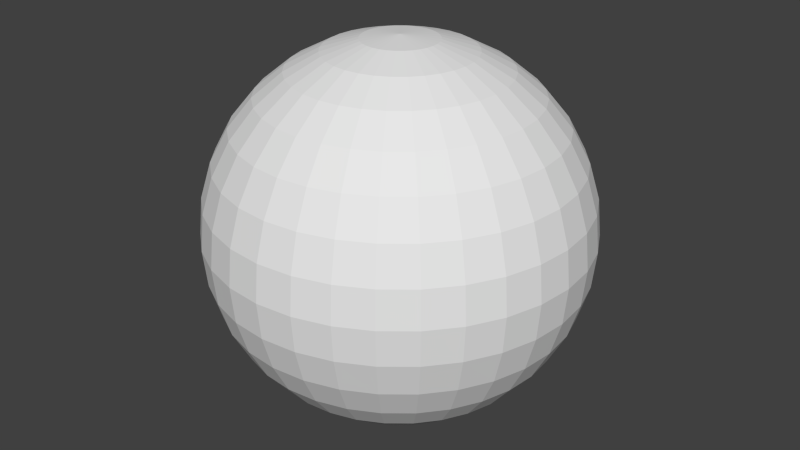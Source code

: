 # Source: pac1.blend  (saved by Blender 2.72.0; exported with 4.5.12 LTS)
import bpy
from mathutils import Matrix  # noqa: F401  (used for matrix-valued properties, if any)

bpy.ops.wm.read_factory_settings(use_empty=True)
scene = bpy.context.scene
scene.name = 'Scene'

# ---- collections
col_collection_1 = bpy.data.collections.new('Collection 1'); scene.collection.children.link(col_collection_1)

# ---- world
world_world = bpy.data.worlds.new('World'); scene.world = world_world
world_world.color = (0.05088, 0.05088, 0.05088)
world_world.use_sun_shadow = False
world_world.sun_shadow_jitter_overblur = 0.0
world_world.cycles.sampling_method = 'MANUAL'
world_world.cycles.sample_map_resolution = 256

# ---- meshes
me_sphere = bpy.data.meshes.new('Sphere')
me_sphere.from_pydata([(-0.1951, 0.0, 0.9808), (-0.3827, 0.0, 0.9239), (-0.5556, 0.0, 0.8315), (-0.7071, 0.0, 0.7071), (-0.8315, 0.0, 0.5556), (-0.9239, 0.0, 0.3827), (-0.9808, 0.0, 0.1951), (-1.0, 0.0, 7.55e-08), (-0.9808, 0.0, -0.1951), (-0.9239, 0.0, -0.3827), (-0.8315, 0.0, -0.5556), (-0.7071, 0.0, -0.7071), (-0.5556, 0.0, -0.8315), (-0.3827, 0.0, -0.9239), (-0.1951, 0.0, -0.9808), (-0.1913, 0.03806, 0.9808), (-0.3753, 0.07466, 0.9239), (-0.5449, 0.1084, 0.8315), (-0.6935, 0.1379, 0.7071), (-0.8155, 0.1622, 0.5556), (-0.9061, 0.1802, 0.3827), (-0.9619, 0.1913, 0.1951), (-0.9808, 0.1951, 7.55e-08), (-0.9619, 0.1913, -0.1951), (-0.9061, 0.1802, -0.3827), (-0.8155, 0.1622, -0.5556), (-0.6935, 0.1379, -0.7071), (-0.5449, 0.1084, -0.8315), (-0.3753, 0.07466, -0.9239), (-0.1913, 0.03806, -0.9808), (-0.1802, 0.07466, 0.9808), (-0.3536, 0.1464, 0.9239), (-0.5133, 0.2126, 0.8315), (-0.6533, 0.2706, 0.7071), (-0.7682, 0.3182, 0.5556), (-0.8536, 0.3536, 0.3827), (-0.9061, 0.3753, 0.1951), (-0.9239, 0.3827, 7.55e-08), (-0.9061, 0.3753, -0.1951), (-0.8536, 0.3536, -0.3827), (-0.7682, 0.3182, -0.5556), (-0.6533, 0.2706, -0.7071), (-0.5133, 0.2126, -0.8315), (-0.3536, 0.1464, -0.9239), (-0.1802, 0.07466, -0.9808), (-0.1622, 0.1084, 0.9808), (-0.3182, 0.2126, 0.9239), (-0.4619, 0.3087, 0.8315), (-0.5879, 0.3928, 0.7071), (-0.6913, 0.4619, 0.5556), (-0.7682, 0.5133, 0.3827), (-0.8155, 0.5449, 0.1951), (-0.8315, 0.5556, 7.55e-08), (-0.8155, 0.5449, -0.1951), (-0.7682, 0.5133, -0.3827), (-0.6913, 0.4619, -0.5556), (-0.5879, 0.3928, -0.7071), (-0.4619, 0.3087, -0.8315), (-0.3182, 0.2126, -0.9239), (-0.1622, 0.1084, -0.9808), (-0.1379, 0.1379, 0.9808), (-0.2706, 0.2706, 0.9239), (-0.3928, 0.3928, 0.8315), (-0.5, 0.5, 0.7071), (-0.5879, 0.5879, 0.5556), (-0.6533, 0.6533, 0.3827), (-0.6935, 0.6935, 0.1951), (-0.7071, 0.7071, 7.55e-08), (-0.6935, 0.6935, -0.1951), (-0.6533, 0.6533, -0.3827), (-0.5879, 0.5879, -0.5556), (-0.5, 0.5, -0.7071), (-0.3928, 0.3928, -0.8315), (-0.2706, 0.2706, -0.9239), (-0.1379, 0.1379, -0.9808), (-0.1084, 0.1622, 0.9808), (-0.2126, 0.3182, 0.9239), (-0.3087, 0.4619, 0.8315), (-0.3928, 0.5879, 0.7071), (-0.4619, 0.6913, 0.5556), (-0.5133, 0.7682, 0.3827), (-0.5449, 0.8155, 0.1951), (-0.5556, 0.8315, 7.55e-08), (-0.5449, 0.8155, -0.1951), (-0.5133, 0.7682, -0.3827), (-0.4619, 0.6913, -0.5556), (-0.3928, 0.5879, -0.7071), (-0.3087, 0.4619, -0.8315), (-0.2126, 0.3182, -0.9239), (-0.1084, 0.1622, -0.9808), (-0.07466, 0.1802, 0.9808), (-0.1464, 0.3536, 0.9239), (-0.2126, 0.5133, 0.8315), (-0.2706, 0.6533, 0.7071), (-0.3182, 0.7682, 0.5556), (-0.3536, 0.8536, 0.3827), (-0.3753, 0.9061, 0.1951), (-0.3827, 0.9239, 7.55e-08), (-0.3753, 0.9061, -0.1951), (-0.3536, 0.8536, -0.3827), (-0.3182, 0.7682, -0.5556), (-0.2706, 0.6533, -0.7071), (-0.2126, 0.5133, -0.8315), (-0.1464, 0.3536, -0.9239), (-0.07466, 0.1802, -0.9808), (-0.03806, 0.1913, 0.9808), (-0.07466, 0.3753, 0.9239), (-0.1084, 0.5449, 0.8315), (-0.1379, 0.6935, 0.7071), (-0.1622, 0.8155, 0.5556), (-0.1802, 0.9061, 0.3827), (-0.1913, 0.9619, 0.1951), (-0.1951, 0.9808, 7.55e-08), (-0.1913, 0.9619, -0.1951), (-0.1802, 0.9061, -0.3827), (-0.1622, 0.8155, -0.5556), (-0.1379, 0.6935, -0.7071), (-0.1084, 0.5449, -0.8315), (-0.07466, 0.3753, -0.9239), (-0.03806, 0.1913, -0.9808), (3.266e-07, 0.1951, 0.9808), (3.192e-07, 0.3827, 0.9239), (3.117e-07, 0.5556, 0.8315), (3.192e-07, 0.7071, 0.7071), (3.341e-07, 0.8315, 0.5556), (2.745e-07, 0.9239, 0.3827), (3.937e-07, 0.9808, 0.1951), (3.788e-07, 1.0, 7.55e-08), (3.937e-07, 0.9808, -0.1951), (2.298e-07, 0.9239, -0.3827), (3.341e-07, 0.8315, -0.5556), (3.192e-07, 0.7071, -0.7071), (3.415e-07, 0.5556, -0.8315), (3.043e-07, 0.3827, -0.9239), (3.08e-07, 0.1951, -0.9808), (0.03806, 0.1913, 0.9808), (0.07466, 0.3753, 0.9239), (0.1084, 0.5449, 0.8315), (0.138, 0.6935, 0.7071), (0.1622, 0.8155, 0.5556), (0.1802, 0.9061, 0.3827), (0.1913, 0.9619, 0.1951), (0.1951, 0.9808, 7.55e-08), (0.1913, 0.9619, -0.1951), (0.1802, 0.9061, -0.3827), (0.1622, 0.8155, -0.5556), (0.138, 0.6935, -0.7071), (0.1084, 0.5449, -0.8315), (0.07466, 0.3753, -0.9239), (0.03806, 0.1913, -0.9808), (0.07466, 0.1802, 0.9808), (0.1464, 0.3536, 0.9239), (0.2126, 0.5133, 0.8315), (0.2706, 0.6533, 0.7071), (0.3182, 0.7682, 0.5556), (0.3536, 0.8536, 0.3827), (0.3753, 0.9061, 0.1951), (0.3827, 0.9239, 7.55e-08), (0.3753, 0.9061, -0.1951), (0.3536, 0.8536, -0.3827), (0.3182, 0.7682, -0.5556), (0.2706, 0.6533, -0.7071), (0.2126, 0.5133, -0.8315), (0.1464, 0.3536, -0.9239), (0.07466, 0.1802, -0.9808), (0.1084, 0.1622, 0.9808), (0.2126, 0.3182, 0.9239), (0.3087, 0.4619, 0.8315), (0.3928, 0.5879, 0.7071), (0.4619, 0.6913, 0.5556), (0.5133, 0.7682, 0.3827), (0.5449, 0.8155, 0.1951), (0.5556, 0.8315, 7.55e-08), (0.5449, 0.8155, -0.1951), (0.5133, 0.7682, -0.3827), (0.4619, 0.6913, -0.5556), (0.3928, 0.5879, -0.7071), (0.3087, 0.4619, -0.8315), (0.2126, 0.3182, -0.9239), (0.1084, 0.1622, -0.9808), (0.138, 0.1379, 0.9808), (0.2706, 0.2706, 0.9239), (0.3928, 0.3928, 0.8315), (0.5, 0.5, 0.7071), (0.5879, 0.5879, 0.5556), (0.6533, 0.6533, 0.3827), (0.6935, 0.6935, 0.1951), (0.7071, 0.7071, 7.55e-08), (0.6935, 0.6935, -0.1951), (0.6533, 0.6533, -0.3827), (0.5879, 0.5879, -0.5556), (0.5, 0.5, -0.7071), (0.3928, 0.3928, -0.8315), (0.2706, 0.2706, -0.9239), (0.138, 0.1379, -0.9808), (0.1622, 0.1084, 0.9808), (0.3182, 0.2126, 0.9239), (0.4619, 0.3087, 0.8315), (0.5879, 0.3928, 0.7071), (0.6913, 0.4619, 0.5556), (0.7682, 0.5133, 0.3827), (0.8155, 0.5449, 0.1951), (0.8315, 0.5556, 7.55e-08), (0.8155, 0.5449, -0.1951), (0.7682, 0.5133, -0.3827), (0.6913, 0.4619, -0.5556), (0.5879, 0.3928, -0.7071), (0.4619, 0.3087, -0.8315), (0.3182, 0.2126, -0.9239), (0.1622, 0.1084, -0.9808), (0.1802, 0.07466, 0.9808), (0.3536, 0.1464, 0.9239), (0.5133, 0.2126, 0.8315), (0.6533, 0.2706, 0.7071), (0.7682, 0.3182, 0.5556), (0.8536, 0.3536, 0.3827), (0.9061, 0.3753, 0.1951), (0.9239, 0.3827, 7.55e-08), (0.9061, 0.3753, -0.1951), (0.8536, 0.3536, -0.3827), (0.7682, 0.3182, -0.5556), (0.6533, 0.2706, -0.7071), (0.5133, 0.2126, -0.8315), (0.3536, 0.1464, -0.9239), (0.1802, 0.07466, -0.9808), (0.1913, 0.03806, 0.9808), (0.3753, 0.07466, 0.9239), (0.5449, 0.1084, 0.8315), (0.6935, 0.1379, 0.7071), (0.8155, 0.1622, 0.5556), (0.9061, 0.1802, 0.3827), (0.9619, 0.1913, 0.1951), (0.9808, 0.1951, 7.55e-08), (0.9619, 0.1913, -0.1951), (0.9061, 0.1802, -0.3827), (0.8155, 0.1622, -0.5556), (0.6935, 0.1379, -0.7071), (0.5449, 0.1084, -0.8315), (0.3753, 0.07466, -0.9239), (0.1913, 0.03806, -0.9808), (0.1951, -7.212e-09, 0.9808), (0.3827, 4.122e-08, 0.9239), (0.5556, 2.632e-08, 0.8315), (0.7071, -2.584e-08, 0.7071), (0.8315, -8.544e-08, 0.5556), (0.9239, 6.357e-08, 0.3827), (0.9808, -8.544e-08, 0.1951), (1.0, -1.003e-07, 7.55e-08), (0.9808, -8.544e-08, -0.1951), (0.9239, 6.357e-08, -0.3827), (0.8315, -8.544e-08, -0.5556), (0.7071, -2.584e-08, -0.7071), (0.5556, -1.094e-08, -0.8315), (0.3827, 3.964e-09, -0.9239), (0.1951, 3.964e-09, -0.9808), (3.258e-07, 0.0, -1.0), (0.1913, -0.03806, 0.9808), (0.3753, -0.07466, 0.9239), (0.5449, -0.1084, 0.8315), (0.6935, -0.1379, 0.7071), (0.8155, -0.1622, 0.5556), (0.9061, -0.1802, 0.3827), (0.9619, -0.1913, 0.1951), (0.9808, -0.1951, 7.55e-08), (0.9619, -0.1913, -0.1951), (0.9061, -0.1802, -0.3827), (0.8155, -0.1622, -0.5556), (0.6935, -0.1379, -0.7071), (0.5449, -0.1084, -0.8315), (0.3753, -0.07466, -0.9239), (0.1913, -0.03806, -0.9808), (0.1802, -0.07466, 0.9808), (0.3536, -0.1464, 0.9239), (0.5133, -0.2126, 0.8315), (0.6533, -0.2706, 0.7071), (0.7682, -0.3182, 0.5556), (0.8536, -0.3536, 0.3827), (0.9061, -0.3753, 0.1951), (0.9239, -0.3827, 7.55e-08), (0.9061, -0.3753, -0.1951), (0.8536, -0.3536, -0.3827), (0.7682, -0.3182, -0.5556), (0.6533, -0.2706, -0.7071), (0.5133, -0.2126, -0.8315), (0.3536, -0.1464, -0.9239), (0.1802, -0.07466, -0.9808), (0.1622, -0.1084, 0.9808), (0.3182, -0.2126, 0.9239), (0.4619, -0.3087, 0.8315), (0.5879, -0.3928, 0.7071), (0.6913, -0.4619, 0.5556), (0.7682, -0.5133, 0.3827), (0.8155, -0.5449, 0.1951), (0.8315, -0.5556, 7.55e-08), (0.8155, -0.5449, -0.1951), (0.7682, -0.5133, -0.3827), (0.6913, -0.4619, -0.5556), (0.5879, -0.3928, -0.7071), (0.4619, -0.3087, -0.8315), (0.3182, -0.2126, -0.9239), (0.1622, -0.1084, -0.9808), (0.138, -0.1379, 0.9808), (0.2706, -0.2706, 0.9239), (0.3928, -0.3928, 0.8315), (0.5, -0.5, 0.7071), (0.5879, -0.5879, 0.5556), (0.6533, -0.6533, 0.3827), (0.6935, -0.6935, 0.1951), (0.7071, -0.7071, 7.55e-08), (0.6935, -0.6935, -0.1951), (0.6533, -0.6533, -0.3827), (0.5879, -0.5879, -0.5556), (0.5, -0.5, -0.7071), (0.3928, -0.3928, -0.8315), (0.2706, -0.2706, -0.9239), (0.1379, -0.1379, -0.9808), (0.1084, -0.1622, 0.9808), (0.2126, -0.3182, 0.9239), (0.3087, -0.4619, 0.8315), (0.3928, -0.5879, 0.7071), (0.4619, -0.6913, 0.5556), (0.5133, -0.7682, 0.3827), (0.5449, -0.8155, 0.1951), (0.5556, -0.8315, 7.55e-08), (0.5449, -0.8155, -0.1951), (0.5133, -0.7682, -0.3827), (0.4619, -0.6913, -0.5556), (0.3928, -0.5879, -0.7071), (0.3087, -0.4619, -0.8315), (0.2126, -0.3182, -0.9239), (0.1084, -0.1622, -0.9808), (0.07466, -0.1802, 0.9808), (0.1464, -0.3536, 0.9239), (0.2126, -0.5133, 0.8315), (0.2706, -0.6533, 0.7071), (0.3182, -0.7682, 0.5556), (0.3536, -0.8536, 0.3827), (0.3753, -0.9061, 0.1951), (0.3827, -0.9239, 7.55e-08), (0.3753, -0.9061, -0.1951), (0.3536, -0.8536, -0.3827), (0.3182, -0.7682, -0.5556), (0.2706, -0.6533, -0.7071), (0.2126, -0.5133, -0.8315), (0.1464, -0.3536, -0.9239), (0.07466, -0.1802, -0.9808), (0.03806, -0.1913, 0.9808), (0.07466, -0.3753, 0.9239), (0.1084, -0.5449, 0.8315), (0.1379, -0.6935, 0.7071), (0.1622, -0.8155, 0.5556), (0.1802, -0.9061, 0.3827), (0.1913, -0.9619, 0.1951), (0.1951, -0.9808, 7.55e-08), (0.1913, -0.9619, -0.1951), (0.1802, -0.9061, -0.3827), (0.1622, -0.8155, -0.5556), (0.1379, -0.6935, -0.7071), (0.1084, -0.5449, -0.8315), (0.07466, -0.3753, -0.9239), (0.03806, -0.1913, -0.9808), (3.117e-07, -0.1951, 0.9808), (2.819e-07, -0.3827, 0.9239), (2.819e-07, -0.5556, 0.8315), (1.851e-07, -0.7071, 0.7071), (1.404e-07, -0.8315, 0.5556), (3.192e-07, -0.9239, 0.3827), (9.567e-08, -0.9808, 0.1951), (1.404e-07, -1.0, 7.55e-08), (9.567e-08, -0.9808, -0.1951), (3.192e-07, -0.9239, -0.3827), (1.404e-07, -0.8315, -0.5556), (1.851e-07, -0.7071, -0.7071), (2.596e-07, -0.5556, -0.8315), (2.521e-07, -0.3827, -0.9239), (3.155e-07, -0.1951, -0.9808), (-0.03806, -0.1913, 0.9808), (-0.07466, -0.3753, 0.9239), (-0.1084, -0.5449, 0.8315), (-0.1379, -0.6935, 0.7071), (-0.1622, -0.8155, 0.5556), (-0.1802, -0.9061, 0.3827), (-0.1913, -0.9619, 0.1951), (-0.1951, -0.9808, 7.55e-08), (-0.1913, -0.9619, -0.1951), (-0.1802, -0.9061, -0.3827), (-0.1622, -0.8155, -0.5556), (-0.1379, -0.6935, -0.7071), (-0.1084, -0.5449, -0.8315), (-0.07466, -0.3753, -0.9239), (-0.03806, -0.1913, -0.9808), (-0.07466, -0.1802, 0.9808), (-0.1464, -0.3536, 0.9239), (-0.2126, -0.5133, 0.8315), (-0.2706, -0.6533, 0.7071), (-0.3182, -0.7682, 0.5556), (-0.3536, -0.8536, 0.3827), (-0.3753, -0.9061, 0.1951), (-0.3827, -0.9239, 7.55e-08), (-0.3753, -0.9061, -0.1951), (-0.3536, -0.8536, -0.3827), (-0.3182, -0.7682, -0.5556), (-0.2706, -0.6533, -0.7071), (-0.2126, -0.5133, -0.8315), (-0.1464, -0.3536, -0.9239), (-0.07466, -0.1802, -0.9808), (-0.1084, -0.1622, 0.9808), (-0.2126, -0.3182, 0.9239), (-0.3087, -0.4619, 0.8315), (-0.3928, -0.5879, 0.7071), (-0.4619, -0.6913, 0.5556), (-0.5133, -0.7682, 0.3827), (-0.5449, -0.8155, 0.1951), (-0.5556, -0.8315, 7.55e-08), (-0.5449, -0.8155, -0.1951), (-0.5133, -0.7682, -0.3827), (-0.4619, -0.6913, -0.5556), (-0.3928, -0.5879, -0.7071), (-0.3087, -0.4619, -0.8315), (-0.2126, -0.3182, -0.9239), (-0.1084, -0.1622, -0.9808), (-0.1379, -0.1379, 0.9808), (-0.2706, -0.2706, 0.9239), (-0.3928, -0.3928, 0.8315), (-0.5, -0.5, 0.7071), (-0.5879, -0.5879, 0.5556), (-0.6533, -0.6533, 0.3827), (-0.6935, -0.6935, 0.1951), (-0.7071, -0.7071, 7.55e-08), (-0.6935, -0.6935, -0.1951), (-0.6533, -0.6533, -0.3827), (-0.5879, -0.5879, -0.5556), (-0.5, -0.5, -0.7071), (-0.3928, -0.3928, -0.8315), (-0.2706, -0.2706, -0.9239), (-0.1379, -0.1379, -0.9808), (-0.1622, -0.1084, 0.9808), (-0.3182, -0.2126, 0.9239), (-0.4619, -0.3087, 0.8315), (-0.5879, -0.3928, 0.7071), (-0.6913, -0.4619, 0.5556), (-0.7682, -0.5133, 0.3827), (-0.8155, -0.5449, 0.1951), (-0.8315, -0.5556, 7.55e-08), (-0.8155, -0.5449, -0.1951), (-0.7682, -0.5133, -0.3827), (-0.6913, -0.4619, -0.5556), (-0.5879, -0.3928, -0.7071), (-0.4619, -0.3087, -0.8315), (-0.3182, -0.2126, -0.9239), (-0.1622, -0.1084, -0.9808), (2.48e-08, -1.247e-07, 1.0), (-0.1802, -0.07466, 0.9808), (-0.3536, -0.1464, 0.9239), (-0.5133, -0.2126, 0.8315), (-0.6533, -0.2706, 0.7071), (-0.7682, -0.3182, 0.5556), (-0.8536, -0.3536, 0.3827), (-0.9061, -0.3753, 0.1951), (-0.9239, -0.3827, 7.55e-08), (-0.9061, -0.3753, -0.1951), (-0.8536, -0.3536, -0.3827), (-0.7682, -0.3182, -0.5556), (-0.6533, -0.2706, -0.7071), (-0.5133, -0.2126, -0.8315), (-0.3536, -0.1464, -0.9239), (-0.1802, -0.07466, -0.9808), (-0.1913, -0.03806, 0.9808), (-0.3753, -0.07466, 0.9239), (-0.5449, -0.1084, 0.8315), (-0.6935, -0.1379, 0.7071), (-0.8155, -0.1622, 0.5556), (-0.9061, -0.1802, 0.3827), (-0.9619, -0.1913, 0.1951), (-0.9808, -0.1951, 7.55e-08), (-0.9619, -0.1913, -0.1951), (-0.9061, -0.1802, -0.3827), (-0.8155, -0.1622, -0.5556), (-0.6935, -0.1379, -0.7071), (-0.5449, -0.1084, -0.8315), (-0.3753, -0.07466, -0.9239), (-0.1913, -0.03806, -0.9808)], [], [(5, 4, 19, 20), (3, 2, 17, 18), (14, 13, 28, 29), (1, 0, 15, 16), (12, 11, 26, 27), (10, 9, 24, 25), (8, 7, 22, 23), (6, 5, 20, 21), (4, 3, 18, 19), (2, 1, 16, 17), (13, 12, 27, 28), (11, 10, 25, 26), (9, 8, 23, 24), (7, 6, 21, 22), (26, 25, 40, 41), (24, 23, 38, 39), (22, 21, 36, 37), (20, 19, 34, 35), (18, 17, 32, 33), (29, 28, 43, 44), (16, 15, 30, 31), (27, 26, 41, 42), (25, 24, 39, 40), (23, 22, 37, 38), (21, 20, 35, 36), (19, 18, 33, 34), (17, 16, 31, 32), (28, 27, 42, 43), (41, 40, 55, 56), (39, 38, 53, 54), (37, 36, 51, 52), (35, 34, 49, 50), (33, 32, 47, 48), (44, 43, 58, 59), (31, 30, 45, 46), (42, 41, 56, 57), (40, 39, 54, 55), (38, 37, 52, 53), (36, 35, 50, 51), (34, 33, 48, 49), (32, 31, 46, 47), (43, 42, 57, 58), (56, 55, 70, 71), (54, 53, 68, 69), (52, 51, 66, 67), (50, 49, 64, 65), (48, 47, 62, 63), (59, 58, 73, 74), (46, 45, 60, 61), (57, 56, 71, 72), (55, 54, 69, 70), (53, 52, 67, 68), (51, 50, 65, 66), (49, 48, 63, 64), (47, 46, 61, 62), (58, 57, 72, 73), (71, 70, 85, 86), (69, 68, 83, 84), (67, 66, 81, 82), (65, 64, 79, 80), (63, 62, 77, 78), (74, 73, 88, 89), (61, 60, 75, 76), (72, 71, 86, 87), (70, 69, 84, 85), (68, 67, 82, 83), (66, 65, 80, 81), (64, 63, 78, 79), (62, 61, 76, 77), (73, 72, 87, 88), (86, 85, 100, 101), (84, 83, 98, 99), (82, 81, 96, 97), (80, 79, 94, 95), (78, 77, 92, 93), (89, 88, 103, 104), (76, 75, 90, 91), (87, 86, 101, 102), (85, 84, 99, 100), (83, 82, 97, 98), (81, 80, 95, 96), (79, 78, 93, 94), (77, 76, 91, 92), (88, 87, 102, 103), (101, 100, 115, 116), (99, 98, 113, 114), (97, 96, 111, 112), (95, 94, 109, 110), (93, 92, 107, 108), (104, 103, 118, 119), (91, 90, 105, 106), (102, 101, 116, 117), (100, 99, 114, 115), (98, 97, 112, 113), (96, 95, 110, 111), (94, 93, 108, 109), (92, 91, 106, 107), (103, 102, 117, 118), (116, 115, 130, 131), (114, 113, 128, 129), (112, 111, 126, 127), (110, 109, 124, 125), (108, 107, 122, 123), (119, 118, 133, 134), (106, 105, 120, 121), (117, 116, 131, 132), (115, 114, 129, 130), (113, 112, 127, 128), (111, 110, 125, 126), (109, 108, 123, 124), (107, 106, 121, 122), (118, 117, 132, 133), (131, 130, 145, 146), (129, 128, 143, 144), (127, 126, 141, 142), (125, 124, 139, 140), (123, 122, 137, 138), (134, 133, 148, 149), (121, 120, 135, 136), (132, 131, 146, 147), (130, 129, 144, 145), (128, 127, 142, 143), (126, 125, 140, 141), (124, 123, 138, 139), (122, 121, 136, 137), (133, 132, 147, 148), (146, 145, 160, 161), (144, 143, 158, 159), (142, 141, 156, 157), (140, 139, 154, 155), (138, 137, 152, 153), (149, 148, 163, 164), (136, 135, 150, 151), (147, 146, 161, 162), (145, 144, 159, 160), (143, 142, 157, 158), (141, 140, 155, 156), (139, 138, 153, 154), (137, 136, 151, 152), (148, 147, 162, 163), (161, 160, 175, 176), (159, 158, 173, 174), (157, 156, 171, 172), (155, 154, 169, 170), (153, 152, 167, 168), (164, 163, 178, 179), (151, 150, 165, 166), (162, 161, 176, 177), (160, 159, 174, 175), (158, 157, 172, 173), (156, 155, 170, 171), (154, 153, 168, 169), (152, 151, 166, 167), (163, 162, 177, 178), (176, 175, 190, 191), (174, 173, 188, 189), (172, 171, 186, 187), (170, 169, 184, 185), (168, 167, 182, 183), (179, 178, 193, 194), (166, 165, 180, 181), (177, 176, 191, 192), (175, 174, 189, 190), (173, 172, 187, 188), (171, 170, 185, 186), (169, 168, 183, 184), (167, 166, 181, 182), (178, 177, 192, 193), (191, 190, 205, 206), (189, 188, 203, 204), (187, 186, 201, 202), (185, 184, 199, 200), (183, 182, 197, 198), (194, 193, 208, 209), (181, 180, 195, 196), (192, 191, 206, 207), (190, 189, 204, 205), (188, 187, 202, 203), (186, 185, 200, 201), (184, 183, 198, 199), (182, 181, 196, 197), (193, 192, 207, 208), (206, 205, 220, 221), (204, 203, 218, 219), (202, 201, 216, 217), (200, 199, 214, 215), (198, 197, 212, 213), (209, 208, 223, 224), (196, 195, 210, 211), (207, 206, 221, 222), (205, 204, 219, 220), (203, 202, 217, 218), (201, 200, 215, 216), (199, 198, 213, 214), (197, 196, 211, 212), (208, 207, 222, 223), (221, 220, 235, 236), (219, 218, 233, 234), (217, 216, 231, 232), (215, 214, 229, 230), (213, 212, 227, 228), (224, 223, 238, 239), (211, 210, 225, 226), (222, 221, 236, 237), (220, 219, 234, 235), (218, 217, 232, 233), (216, 215, 230, 231), (214, 213, 228, 229), (212, 211, 226, 227), (223, 222, 237, 238), (236, 235, 250, 251), (234, 233, 248, 249), (232, 231, 246, 247), (230, 229, 244, 245), (228, 227, 242, 243), (239, 238, 253, 254), (226, 225, 240, 241), (237, 236, 251, 252), (235, 234, 249, 250), (233, 232, 247, 248), (231, 230, 245, 246), (229, 228, 243, 244), (227, 226, 241, 242), (238, 237, 252, 253), (251, 250, 266, 267), (249, 248, 264, 265), (247, 246, 262, 263), (245, 244, 260, 261), (243, 242, 258, 259), (254, 253, 269, 270), (241, 240, 256, 257), (252, 251, 267, 268), (250, 249, 265, 266), (248, 247, 263, 264), (246, 245, 261, 262), (244, 243, 259, 260), (242, 241, 257, 258), (253, 252, 268, 269), (267, 266, 281, 282), (265, 264, 279, 280), (263, 262, 277, 278), (261, 260, 275, 276), (259, 258, 273, 274), (270, 269, 284, 285), (257, 256, 271, 272), (268, 267, 282, 283), (266, 265, 280, 281), (264, 263, 278, 279), (262, 261, 276, 277), (260, 259, 274, 275), (258, 257, 272, 273), (269, 268, 283, 284), (282, 281, 296, 297), (280, 279, 294, 295), (278, 277, 292, 293), (276, 275, 290, 291), (274, 273, 288, 289), (285, 284, 299, 300), (272, 271, 286, 287), (283, 282, 297, 298), (281, 280, 295, 296), (279, 278, 293, 294), (277, 276, 291, 292), (275, 274, 289, 290), (273, 272, 287, 288), (284, 283, 298, 299), (297, 296, 311, 312), (295, 294, 309, 310), (293, 292, 307, 308), (291, 290, 305, 306), (289, 288, 303, 304), (300, 299, 314, 315), (287, 286, 301, 302), (298, 297, 312, 313), (296, 295, 310, 311), (294, 293, 308, 309), (292, 291, 306, 307), (290, 289, 304, 305), (288, 287, 302, 303), (299, 298, 313, 314), (312, 311, 326, 327), (310, 309, 324, 325), (308, 307, 322, 323), (306, 305, 320, 321), (304, 303, 318, 319), (315, 314, 329, 330), (302, 301, 316, 317), (313, 312, 327, 328), (311, 310, 325, 326), (309, 308, 323, 324), (307, 306, 321, 322), (305, 304, 319, 320), (303, 302, 317, 318), (314, 313, 328, 329), (327, 326, 341, 342), (325, 324, 339, 340), (323, 322, 337, 338), (321, 320, 335, 336), (319, 318, 333, 334), (330, 329, 344, 345), (317, 316, 331, 332), (328, 327, 342, 343), (326, 325, 340, 341), (324, 323, 338, 339), (322, 321, 336, 337), (320, 319, 334, 335), (318, 317, 332, 333), (329, 328, 343, 344), (342, 341, 356, 357), (340, 339, 354, 355), (338, 337, 352, 353), (336, 335, 350, 351), (334, 333, 348, 349), (345, 344, 359, 360), (332, 331, 346, 347), (343, 342, 357, 358), (341, 340, 355, 356), (339, 338, 353, 354), (337, 336, 351, 352), (335, 334, 349, 350), (333, 332, 347, 348), (344, 343, 358, 359), (357, 356, 371, 372), (355, 354, 369, 370), (353, 352, 367, 368), (351, 350, 365, 366), (349, 348, 363, 364), (360, 359, 374, 375), (347, 346, 361, 362), (358, 357, 372, 373), (356, 355, 370, 371), (354, 353, 368, 369), (352, 351, 366, 367), (350, 349, 364, 365), (348, 347, 362, 363), (359, 358, 373, 374), (372, 371, 386, 387), (370, 369, 384, 385), (368, 367, 382, 383), (366, 365, 380, 381), (364, 363, 378, 379), (375, 374, 389, 390), (362, 361, 376, 377), (373, 372, 387, 388), (371, 370, 385, 386), (369, 368, 383, 384), (367, 366, 381, 382), (365, 364, 379, 380), (363, 362, 377, 378), (374, 373, 388, 389), (387, 386, 401, 402), (385, 384, 399, 400), (383, 382, 397, 398), (381, 380, 395, 396), (379, 378, 393, 394), (390, 389, 404, 405), (377, 376, 391, 392), (388, 387, 402, 403), (386, 385, 400, 401), (384, 383, 398, 399), (382, 381, 396, 397), (380, 379, 394, 395), (378, 377, 392, 393), (389, 388, 403, 404), (402, 401, 416, 417), (400, 399, 414, 415), (398, 397, 412, 413), (396, 395, 410, 411), (394, 393, 408, 409), (405, 404, 419, 420), (392, 391, 406, 407), (403, 402, 417, 418), (401, 400, 415, 416), (399, 398, 413, 414), (397, 396, 411, 412), (395, 394, 409, 410), (393, 392, 407, 408), (404, 403, 418, 419), (417, 416, 431, 432), (415, 414, 429, 430), (413, 412, 427, 428), (411, 410, 425, 426), (409, 408, 423, 424), (420, 419, 434, 435), (407, 406, 421, 422), (418, 417, 432, 433), (416, 415, 430, 431), (414, 413, 428, 429), (412, 411, 426, 427), (410, 409, 424, 425), (408, 407, 422, 423), (419, 418, 433, 434), (432, 431, 446, 447), (430, 429, 444, 445), (428, 427, 442, 443), (426, 425, 440, 441), (424, 423, 438, 439), (435, 434, 449, 450), (422, 421, 436, 437), (433, 432, 447, 448), (431, 430, 445, 446), (429, 428, 443, 444), (427, 426, 441, 442), (425, 424, 439, 440), (423, 422, 437, 438), (434, 433, 448, 449), (447, 446, 462, 463), (445, 444, 460, 461), (443, 442, 458, 459), (441, 440, 456, 457), (439, 438, 454, 455), (450, 449, 465, 466), (437, 436, 452, 453), (448, 447, 463, 464), (446, 445, 461, 462), (444, 443, 459, 460), (442, 441, 457, 458), (440, 439, 455, 456), (438, 437, 453, 454), (449, 448, 464, 465), (463, 462, 477, 478), (461, 460, 475, 476), (459, 458, 473, 474), (457, 456, 471, 472), (455, 454, 469, 470), (466, 465, 480, 481), (453, 452, 467, 468), (464, 463, 478, 479), (462, 461, 476, 477), (460, 459, 474, 475), (458, 457, 472, 473), (456, 455, 470, 471), (454, 453, 468, 469), (465, 464, 479, 480), (255, 14, 29), (0, 451, 15), (15, 451, 30), (255, 29, 44), (30, 451, 45), (255, 44, 59), (45, 451, 60), (255, 59, 74), (60, 451, 75), (255, 74, 89), (75, 451, 90), (255, 89, 104), (90, 451, 105), (255, 104, 119), (105, 451, 120), (255, 119, 134), (120, 451, 135), (255, 134, 149), (135, 451, 150), (255, 149, 164), (150, 451, 165), (255, 164, 179), (165, 451, 180), (255, 179, 194), (180, 451, 195), (255, 194, 209), (195, 451, 210), (255, 209, 224), (210, 451, 225), (255, 224, 239), (225, 451, 240), (255, 239, 254), (240, 451, 256), (255, 254, 270), (256, 451, 271), (255, 270, 285), (271, 451, 286), (255, 285, 300), (286, 451, 301), (255, 300, 315), (301, 451, 316), (255, 315, 330), (316, 451, 331), (255, 330, 345), (331, 451, 346), (255, 345, 360), (346, 451, 361), (255, 360, 375), (361, 451, 376), (255, 375, 390), (376, 451, 391), (255, 390, 405), (391, 451, 406), (255, 405, 420), (406, 451, 421), (255, 420, 435), (421, 451, 436), (255, 435, 450), (436, 451, 452), (255, 450, 466), (452, 451, 467), (255, 466, 481), (467, 451, 0), (478, 477, 10, 11), (476, 475, 8, 9), (474, 473, 6, 7), (472, 471, 4, 5), (470, 469, 2, 3), (481, 480, 13, 14), (468, 467, 0, 1), (479, 478, 11, 12), (477, 476, 9, 10), (475, 474, 7, 8), (473, 472, 5, 6), (471, 470, 3, 4), (255, 481, 14), (469, 468, 1, 2), (480, 479, 12, 13)])
_uv = me_sphere.uv_layers.new(name='UVMap')
_uv.uv.foreach_set('vector', [0.8074, 0.6752, 0.7933, 0.7335, 0.7621, 0.713, 0.7762, 0.6551, 0.7738, 0.7901, 0.7429, 0.843, 0.7152, 0.8222, 0.7432, 0.7692, 0.9355, 0.1511, 0.9026, 0.2033, 0.8851, 0.1909, 0.9255, 0.1428, 0.6879, 0.8868, 0.5933, 0.9075, 0.5907, 0.8954, 0.6689, 0.8677, 0.8821, 0.2596, 0.8676, 0.3178, 0.8427, 0.3017, 0.86, 0.2449, 0.8561, 0.3769, 0.8463, 0.4366, 0.8182, 0.4187, 0.8294, 0.3598, 0.8373, 0.4964, 0.8282, 0.5563, 0.7981, 0.5372, 0.808, 0.4779, 0.8186, 0.6159, 0.8074, 0.6752, 0.7762, 0.6551, 0.7878, 0.5964, 0.7933, 0.7335, 0.7738, 0.7901, 0.7432, 0.7692, 0.7621, 0.713, 0.7429, 0.843, 0.6879, 0.8868, 0.6689, 0.8677, 0.7152, 0.8222, 0.9026, 0.2033, 0.8821, 0.2596, 0.86, 0.2449, 0.8851, 0.1909, 0.8676, 0.3178, 0.8561, 0.3769, 0.8294, 0.3598, 0.8427, 0.3017, 0.8463, 0.4366, 0.8373, 0.4964, 0.808, 0.4779, 0.8182, 0.4187, 0.8282, 0.5563, 0.8186, 0.6159, 0.7878, 0.5964, 0.7981, 0.5372, 0.8427, 0.3017, 0.8294, 0.3598, 0.8022, 0.3409, 0.8173, 0.2836, 0.8182, 0.4187, 0.808, 0.4779, 0.7789, 0.4579, 0.7898, 0.3992, 0.7981, 0.5372, 0.7878, 0.5964, 0.7579, 0.5757, 0.7685, 0.5169, 0.7762, 0.6551, 0.7621, 0.713, 0.7325, 0.692, 0.7462, 0.6342, 0.7432, 0.7692, 0.7152, 0.8222, 0.6899, 0.8019, 0.7149, 0.7483, 0.9255, 0.1428, 0.8851, 0.1909, 0.8675, 0.1766, 0.9163, 0.1334, 0.6689, 0.8677, 0.5907, 0.8954, 0.5855, 0.8838, 0.6507, 0.8496, 0.86, 0.2449, 0.8427, 0.3017, 0.8173, 0.2836, 0.8375, 0.2283, 0.8294, 0.3598, 0.8182, 0.4187, 0.7898, 0.3992, 0.8022, 0.3409, 0.808, 0.4779, 0.7981, 0.5372, 0.7685, 0.5169, 0.7789, 0.4579, 0.7878, 0.5964, 0.7762, 0.6551, 0.7462, 0.6342, 0.7579, 0.5757, 0.7621, 0.713, 0.7432, 0.7692, 0.7149, 0.7483, 0.7325, 0.692, 0.7152, 0.8222, 0.6689, 0.8677, 0.6507, 0.8496, 0.6899, 0.8019, 0.8851, 0.1909, 0.86, 0.2449, 0.8375, 0.2283, 0.8675, 0.1766, 0.8173, 0.2836, 0.8022, 0.3409, 0.7744, 0.3207, 0.7912, 0.2641, 0.7898, 0.3992, 0.7789, 0.4579, 0.7497, 0.4371, 0.7611, 0.3786, 0.7685, 0.5169, 0.7579, 0.5757, 0.7284, 0.5548, 0.739, 0.4959, 0.7462, 0.6342, 0.7325, 0.692, 0.7042, 0.6713, 0.7171, 0.6133, 0.7149, 0.7483, 0.6899, 0.8019, 0.666, 0.7828, 0.688, 0.7281, 0.9163, 0.1334, 0.8675, 0.1766, 0.8498, 0.1608, 0.9082, 0.123, 0.6507, 0.8496, 0.5855, 0.8838, 0.5783, 0.8728, 0.6328, 0.8329, 0.8375, 0.2283, 0.8173, 0.2836, 0.7912, 0.2641, 0.8143, 0.2099, 0.8022, 0.3409, 0.7898, 0.3992, 0.7611, 0.3786, 0.7744, 0.3207, 0.7789, 0.4579, 0.7685, 0.5169, 0.739, 0.4959, 0.7497, 0.4371, 0.7579, 0.5757, 0.7462, 0.6342, 0.7171, 0.6133, 0.7284, 0.5548, 0.7325, 0.692, 0.7149, 0.7483, 0.688, 0.7281, 0.7042, 0.6713, 0.6899, 0.8019, 0.6507, 0.8496, 0.6328, 0.8329, 0.666, 0.7828, 0.8675, 0.1766, 0.8375, 0.2283, 0.8143, 0.2099, 0.8498, 0.1608, 0.7912, 0.2641, 0.7744, 0.3207, 0.7457, 0.2998, 0.7638, 0.2436, 0.7611, 0.3786, 0.7497, 0.4371, 0.7201, 0.4162, 0.7317, 0.3576, 0.739, 0.4959, 0.7284, 0.5548, 0.6993, 0.5342, 0.7095, 0.4751, 0.7171, 0.6133, 0.7042, 0.6713, 0.6767, 0.6516, 0.6886, 0.5931, 0.688, 0.7281, 0.666, 0.7828, 0.6432, 0.7651, 0.6622, 0.7092, 0.9082, 0.123, 0.8498, 0.1608, 0.8318, 0.1435, 0.9017, 0.1118, 0.6328, 0.8329, 0.5783, 0.8728, 0.5698, 0.8628, 0.6152, 0.8176, 0.8143, 0.2099, 0.7912, 0.2641, 0.7638, 0.2436, 0.79, 0.1903, 0.7744, 0.3207, 0.7611, 0.3786, 0.7317, 0.3576, 0.7457, 0.2998, 0.7497, 0.4371, 0.739, 0.4959, 0.7095, 0.4751, 0.7201, 0.4162, 0.7284, 0.5548, 0.7171, 0.6133, 0.6886, 0.5931, 0.6993, 0.5342, 0.7042, 0.6713, 0.688, 0.7281, 0.6622, 0.7092, 0.6767, 0.6516, 0.666, 0.7828, 0.6328, 0.8329, 0.6152, 0.8176, 0.6432, 0.7651, 0.8498, 0.1608, 0.8143, 0.2099, 0.79, 0.1903, 0.8318, 0.1435, 0.7638, 0.2436, 0.7457, 0.2998, 0.7155, 0.279, 0.7347, 0.2226, 0.7317, 0.3576, 0.7201, 0.4162, 0.6898, 0.3959, 0.7013, 0.337, 0.7095, 0.4751, 0.6993, 0.5342, 0.6701, 0.5147, 0.6797, 0.4552, 0.6886, 0.5931, 0.6767, 0.6516, 0.6497, 0.6333, 0.6604, 0.5741, 0.6622, 0.7092, 0.6432, 0.7651, 0.6208, 0.7491, 0.6371, 0.6918, 0.9017, 0.1118, 0.8318, 0.1435, 0.8133, 0.125, 0.8974, 0.0999, 0.6152, 0.8176, 0.5698, 0.8628, 0.5602, 0.8538, 0.5976, 0.8041, 0.79, 0.1903, 0.7638, 0.2436, 0.7347, 0.2226, 0.7638, 0.1698, 0.7457, 0.2998, 0.7317, 0.3576, 0.7013, 0.337, 0.7155, 0.279, 0.7201, 0.4162, 0.7095, 0.4751, 0.6797, 0.4552, 0.6898, 0.3959, 0.6993, 0.5342, 0.6886, 0.5931, 0.6604, 0.5741, 0.6701, 0.5147, 0.6767, 0.6516, 0.6622, 0.7092, 0.6371, 0.6918, 0.6497, 0.6333, 0.6432, 0.7651, 0.6152, 0.8176, 0.5976, 0.8041, 0.6208, 0.7491, 0.8318, 0.1435, 0.79, 0.1903, 0.7638, 0.1698, 0.8133, 0.125, 0.7347, 0.2226, 0.7155, 0.279, 0.6834, 0.2588, 0.7031, 0.2019, 0.7013, 0.337, 0.6898, 0.3959, 0.6587, 0.3769, 0.6696, 0.3174, 0.6797, 0.4552, 0.6701, 0.5147, 0.6408, 0.4969, 0.6494, 0.4368, 0.6604, 0.5741, 0.6497, 0.6333, 0.623, 0.617, 0.6322, 0.557, 0.6371, 0.6918, 0.6208, 0.7491, 0.5989, 0.7352, 0.6123, 0.6765, 0.8974, 0.0999, 0.8133, 0.125, 0.7939, 0.1054, 0.8962, 0.08775, 0.5976, 0.8041, 0.5602, 0.8538, 0.5499, 0.846, 0.58, 0.7924, 0.7638, 0.1698, 0.7347, 0.2226, 0.7031, 0.2019, 0.7349, 0.1488, 0.7155, 0.279, 0.7013, 0.337, 0.6696, 0.3174, 0.6834, 0.2588, 0.6898, 0.3959, 0.6797, 0.4552, 0.6494, 0.4368, 0.6587, 0.3769, 0.6701, 0.5147, 0.6604, 0.5741, 0.6322, 0.557, 0.6408, 0.4969, 0.6497, 0.6333, 0.6371, 0.6918, 0.6123, 0.6765, 0.623, 0.617, 0.6208, 0.7491, 0.5976, 0.8041, 0.58, 0.7924, 0.5989, 0.7352, 0.8133, 0.125, 0.7638, 0.1698, 0.7349, 0.1488, 0.7939, 0.1054, 0.7031, 0.2019, 0.6834, 0.2588, 0.649, 0.2404, 0.6681, 0.1824, 0.6696, 0.3174, 0.6587, 0.3769, 0.6265, 0.3601, 0.6362, 0.2999, 0.6494, 0.4368, 0.6408, 0.4969, 0.6111, 0.4815, 0.6184, 0.4207, 0.6322, 0.557, 0.623, 0.617, 0.5964, 0.6031, 0.6039, 0.5424, 0.6123, 0.6765, 0.5989, 0.7352, 0.5771, 0.7236, 0.5878, 0.6636, 0.8962, 0.08775, 0.7939, 0.1054, 0.7726, 0.08508, 0.8996, 0.0757, 0.58, 0.7924, 0.5499, 0.846, 0.539, 0.8396, 0.5624, 0.7827, 0.7349, 0.1488, 0.7031, 0.2019, 0.6681, 0.1824, 0.7018, 0.1281, 0.6834, 0.2588, 0.6696, 0.3174, 0.6362, 0.2999, 0.649, 0.2404, 0.6587, 0.3769, 0.6494, 0.4368, 0.6184, 0.4207, 0.6265, 0.3601, 0.6408, 0.4969, 0.6322, 0.557, 0.6039, 0.5424, 0.6111, 0.4815, 0.623, 0.617, 0.6123, 0.6765, 0.5878, 0.6636, 0.5964, 0.6031, 0.5989, 0.7352, 0.58, 0.7924, 0.5624, 0.7827, 0.5771, 0.7236, 0.7939, 0.1054, 0.7349, 0.1488, 0.7018, 0.1281, 0.7726, 0.08508, 0.6681, 0.1824, 0.649, 0.2404, 0.6119, 0.2246, 0.6289, 0.1651, 0.6362, 0.2999, 0.6265, 0.3601, 0.5932, 0.3462, 0.6011, 0.2851, 0.6184, 0.4207, 0.6111, 0.4815, 0.581, 0.4691, 0.5867, 0.4076, 0.6039, 0.5424, 0.5964, 0.6031, 0.5698, 0.5921, 0.5755, 0.5306, 0.5878, 0.6636, 0.5771, 0.7236, 0.5554, 0.7145, 0.5633, 0.6534, 0.8996, 0.0757, 0.7726, 0.08508, 0.7474, 0.0642, 0.9099, 0.06437, 0.5624, 0.7827, 0.539, 0.8396, 0.5277, 0.8345, 0.5447, 0.7751, 0.7018, 0.1281, 0.6681, 0.1824, 0.6289, 0.1651, 0.662, 0.1088, 0.649, 0.2404, 0.6362, 0.2999, 0.6011, 0.2851, 0.6119, 0.2246, 0.6265, 0.3601, 0.6184, 0.4207, 0.5867, 0.4076, 0.5932, 0.3462, 0.6111, 0.4815, 0.6039, 0.5424, 0.5755, 0.5306, 0.581, 0.4691, 0.5964, 0.6031, 0.5878, 0.6636, 0.5633, 0.6534, 0.5698, 0.5921, 0.5771, 0.7236, 0.5624, 0.7827, 0.5447, 0.7751, 0.5554, 0.7145, 0.7726, 0.08508, 0.7018, 0.1281, 0.662, 0.1088, 0.7474, 0.0642, 0.6289, 0.1651, 0.6119, 0.2246, 0.5719, 0.2125, 0.5847, 0.1515, 0.6011, 0.2851, 0.5932, 0.3462, 0.5587, 0.336, 0.5642, 0.2741, 0.5867, 0.4076, 0.581, 0.4691, 0.5505, 0.46, 0.5543, 0.398, 0.5755, 0.5306, 0.5698, 0.5921, 0.5431, 0.5841, 0.5468, 0.5221, 0.5633, 0.6534, 0.5554, 0.7145, 0.5338, 0.7081, 0.5389, 0.6462, 0.9099, 0.06437, 0.7474, 0.0642, 0.7121, 0.04332, 0.93, 0.05475, 0.5447, 0.7751, 0.5277, 0.8345, 0.5161, 0.831, 0.5269, 0.7698, 0.662, 0.1088, 0.6289, 0.1651, 0.5847, 0.1515, 0.6125, 0.09237, 0.6119, 0.2246, 0.6011, 0.2851, 0.5642, 0.2741, 0.5719, 0.2125, 0.5932, 0.3462, 0.5867, 0.4076, 0.5543, 0.398, 0.5587, 0.336, 0.581, 0.4691, 0.5755, 0.5306, 0.5468, 0.5221, 0.5505, 0.46, 0.5698, 0.5921, 0.5633, 0.6534, 0.5389, 0.6462, 0.5431, 0.5841, 0.5554, 0.7145, 0.5447, 0.7751, 0.5269, 0.7698, 0.5338, 0.7081, 0.7474, 0.0642, 0.662, 0.1088, 0.6125, 0.09237, 0.7121, 0.04332, 0.5847, 0.1515, 0.5719, 0.2125, 0.5297, 0.2053, 0.536, 0.1431, 0.5642, 0.2741, 0.5587, 0.336, 0.5235, 0.33, 0.526, 0.2676, 0.5543, 0.398, 0.5505, 0.46, 0.5197, 0.4548, 0.5214, 0.3924, 0.5468, 0.5221, 0.5431, 0.5841, 0.5163, 0.5796, 0.518, 0.5172, 0.5389, 0.6462, 0.5338, 0.7081, 0.5122, 0.7044, 0.5144, 0.642, 0.93, 0.05475, 0.7121, 0.04332, 0.6418, 0.02407, 0.9622, 0.04832, 0.5269, 0.7698, 0.5161, 0.831, 0.5043, 0.8289, 0.5091, 0.7667, 0.6125, 0.09237, 0.5847, 0.1515, 0.536, 0.1431, 0.551, 0.08142, 0.5719, 0.2125, 0.5642, 0.2741, 0.526, 0.2676, 0.5297, 0.2053, 0.5587, 0.336, 0.5543, 0.398, 0.5214, 0.3924, 0.5235, 0.33, 0.5505, 0.46, 0.5468, 0.5221, 0.518, 0.5172, 0.5197, 0.4548, 0.5431, 0.5841, 0.5389, 0.6462, 0.5144, 0.642, 0.5163, 0.5796, 0.5338, 0.7081, 0.5269, 0.7698, 0.5091, 0.7667, 0.5122, 0.7044, 0.7121, 0.04332, 0.6125, 0.09237, 0.551, 0.08142, 0.6418, 0.02407, 0.536, 0.1431, 0.5297, 0.2053, 0.4863, 0.2035, 0.4847, 0.1411, 0.526, 0.2676, 0.5235, 0.33, 0.4878, 0.3285, 0.4872, 0.266, 0.5214, 0.3924, 0.5197, 0.4548, 0.4887, 0.4535, 0.4883, 0.391, 0.518, 0.5172, 0.5163, 0.5796, 0.4895, 0.5785, 0.4891, 0.516, 0.5144, 0.642, 0.5122, 0.7044, 0.4905, 0.7035, 0.49, 0.641, 0.9622, 0.04832, 0.6418, 0.02407, 1.449, 0.01652, 1.003, 0.04667, 0.5091, 0.7667, 0.5043, 0.8289, 0.4924, 0.8285, 0.4913, 0.766, 0.551, 0.08142, 0.536, 0.1431, 0.4847, 0.1411, 0.4809, 0.07861, 0.5297, 0.2053, 0.526, 0.2676, 0.4872, 0.266, 0.4863, 0.2035, 0.5235, 0.33, 0.5214, 0.3924, 0.4883, 0.391, 0.4878, 0.3285, 0.5197, 0.4548, 0.518, 0.5172, 0.4891, 0.516, 0.4887, 0.4535, 0.5163, 0.5796, 0.5144, 0.642, 0.49, 0.641, 0.4895, 0.5785, 0.5122, 0.7044, 0.5091, 0.7667, 0.4913, 0.766, 0.4905, 0.7035, 0.6418, 0.02407, 0.551, 0.08142, 0.4809, 0.07861, 0.4493, 0.01652, 0.4847, 0.1411, 0.4863, 0.2035, 0.4432, 0.2075, 0.4341, 0.1457, 0.4872, 0.266, 0.4878, 0.3285, 0.4522, 0.3318, 0.4485, 0.2696, 0.4883, 0.391, 0.4887, 0.4535, 0.4578, 0.4563, 0.4552, 0.394, 0.4891, 0.516, 0.4895, 0.5785, 0.4628, 0.5809, 0.4603, 0.5186, 0.49, 0.641, 0.4905, 0.7035, 0.4689, 0.7055, 0.4655, 0.6432, 0.002865, 0.04667, 0.4493, 0.01652, 0.3123, 0.03111, 0.04123, 0.05033, 0.4913, 0.766, 0.4924, 0.8285, 0.4806, 0.8295, 0.4735, 0.7676, 0.4809, 0.07861, 0.4847, 0.1411, 0.4341, 0.1457, 0.4132, 0.08485, 0.4863, 0.2035, 0.4872, 0.266, 0.4485, 0.2696, 0.4432, 0.2075, 0.4878, 0.3285, 0.4883, 0.391, 0.4552, 0.394, 0.4522, 0.3318, 0.4887, 0.4535, 0.4891, 0.516, 0.4603, 0.5186, 0.4578, 0.4563, 0.4895, 0.5785, 0.49, 0.641, 0.4655, 0.6432, 0.4628, 0.5809, 0.4905, 0.7035, 0.4913, 0.766, 0.4735, 0.7676, 0.4689, 0.7055, 0.4493, 0.01652, 0.4809, 0.07861, 0.4132, 0.08485, 0.3123, 0.03111, 0.4341, 0.1457, 0.4432, 0.2075, 0.4017, 0.2167, 0.387, 0.1563, 0.4485, 0.2696, 0.4522, 0.3318, 0.4173, 0.3395, 0.4108, 0.2779, 0.4552, 0.394, 0.4578, 0.4563, 0.4271, 0.4631, 0.4225, 0.4013, 0.4603, 0.5186, 0.4628, 0.5809, 0.436, 0.5868, 0.4315, 0.525, 0.4655, 0.6432, 0.4689, 0.7055, 0.4473, 0.7103, 0.4411, 0.6486, 0.04123, 0.05033, 0.3123, 0.03111, 0.2617, 0.05139, 0.0687, 0.05821, 0.4735, 0.7676, 0.4806, 0.8295, 0.4689, 0.8322, 0.4557, 0.7716, 0.4132, 0.08485, 0.4341, 0.1457, 0.387, 0.1563, 0.3564, 0.09826, 0.4432, 0.2075, 0.4485, 0.2696, 0.4108, 0.2779, 0.4017, 0.2167, 0.4522, 0.3318, 0.4552, 0.394, 0.4225, 0.4013, 0.4173, 0.3395, 0.4578, 0.4563, 0.4603, 0.5186, 0.4315, 0.525, 0.4271, 0.4631, 0.4628, 0.5809, 0.4655, 0.6432, 0.4411, 0.6486, 0.436, 0.5868, 0.4689, 0.7055, 0.4735, 0.7676, 0.4557, 0.7716, 0.4473, 0.7103, 0.3123, 0.03111, 0.4132, 0.08485, 0.3564, 0.09826, 0.2617, 0.05139, 0.387, 0.1563, 0.4017, 0.2167, 0.3629, 0.2303, 0.3448, 0.1715, 0.4108, 0.2779, 0.4173, 0.3395, 0.3832, 0.3512, 0.3746, 0.2905, 0.4225, 0.4013, 0.4271, 0.4631, 0.3967, 0.4735, 0.3904, 0.4123, 0.4315, 0.525, 0.436, 0.5868, 0.4094, 0.596, 0.4029, 0.5348, 0.4411, 0.6486, 0.4473, 0.7103, 0.4256, 0.7178, 0.4167, 0.6571, 0.0687, 0.05821, 0.2617, 0.05139, 0.2316, 0.07236, 0.08462, 0.06864, 0.4557, 0.7716, 0.4689, 0.8322, 0.4574, 0.8363, 0.4379, 0.7778, 0.3564, 0.09826, 0.387, 0.1563, 0.3448, 0.1715, 0.3111, 0.1161, 0.4017, 0.2167, 0.4108, 0.2779, 0.3746, 0.2905, 0.3629, 0.2303, 0.4173, 0.3395, 0.4225, 0.4013, 0.3904, 0.4123, 0.3832, 0.3512, 0.4271, 0.4631, 0.4315, 0.525, 0.4029, 0.5348, 0.3967, 0.4735, 0.436, 0.5868, 0.4411, 0.6486, 0.4167, 0.6571, 0.4094, 0.596, 0.4473, 0.7103, 0.4557, 0.7716, 0.4379, 0.7778, 0.4256, 0.7178, 0.2617, 0.05139, 0.3564, 0.09826, 0.3111, 0.1161, 0.2316, 0.07236, 0.3448, 0.1715, 0.3629, 0.2303, 0.3268, 0.2473, 0.3073, 0.1898, 0.3746, 0.2905, 0.3832, 0.3512, 0.3503, 0.3663, 0.3401, 0.3064, 0.3904, 0.4123, 0.3967, 0.4735, 0.3668, 0.4872, 0.3589, 0.4267, 0.4029, 0.5348, 0.4094, 0.596, 0.3828, 0.6082, 0.3746, 0.5478, 0.4167, 0.6571, 0.4256, 0.7178, 0.4039, 0.7279, 0.3922, 0.6683, 0.08462, 0.06864, 0.2316, 0.07236, 0.2083, 0.09308, 0.09188, 0.08034, 0.4379, 0.7778, 0.4574, 0.8363, 0.4462, 0.8419, 0.4203, 0.7862, 0.3111, 0.1161, 0.3448, 0.1715, 0.3073, 0.1898, 0.2742, 0.1361, 0.3629, 0.2303, 0.3746, 0.2905, 0.3401, 0.3064, 0.3268, 0.2473, 0.3832, 0.3512, 0.3904, 0.4123, 0.3589, 0.4267, 0.3503, 0.3663, 0.3967, 0.4735, 0.4029, 0.5348, 0.3746, 0.5478, 0.3668, 0.4872, 0.4094, 0.596, 0.4167, 0.6571, 0.3922, 0.6683, 0.3828, 0.6082, 0.4256, 0.7178, 0.4379, 0.7778, 0.4203, 0.7862, 0.4039, 0.7279, 0.2316, 0.07236, 0.3111, 0.1161, 0.2742, 0.1361, 0.2083, 0.09308, 0.3073, 0.1898, 0.3268, 0.2473, 0.2933, 0.2665, 0.2738, 0.2099, 0.3401, 0.3064, 0.3503, 0.3663, 0.3186, 0.3841, 0.3074, 0.3248, 0.3589, 0.4267, 0.3668, 0.4872, 0.3373, 0.5036, 0.3282, 0.4437, 0.3746, 0.5478, 0.3828, 0.6082, 0.3561, 0.6231, 0.3463, 0.5634, 0.3922, 0.6683, 0.4039, 0.7279, 0.3821, 0.7404, 0.3676, 0.6822, 0.09188, 0.08034, 0.2083, 0.09308, 0.1879, 0.1132, 0.09327, 0.09249, 0.4203, 0.7862, 0.4462, 0.8419, 0.4355, 0.8489, 0.4026, 0.7967, 0.2742, 0.1361, 0.3073, 0.1898, 0.2738, 0.2099, 0.2429, 0.157, 0.3268, 0.2473, 0.3401, 0.3064, 0.3074, 0.3248, 0.2933, 0.2665, 0.3503, 0.3663, 0.3589, 0.4267, 0.3282, 0.4437, 0.3186, 0.3841, 0.3668, 0.4872, 0.3746, 0.5478, 0.3463, 0.5634, 0.3373, 0.5036, 0.3828, 0.6082, 0.3922, 0.6683, 0.3676, 0.6822, 0.3561, 0.6231, 0.4039, 0.7279, 0.4203, 0.7862, 0.4026, 0.7967, 0.3821, 0.7404, 0.2083, 0.09308, 0.2742, 0.1361, 0.2429, 0.157, 0.1879, 0.1132, 0.2738, 0.2099, 0.2933, 0.2665, 0.2621, 0.287, 0.2432, 0.2308, 0.3074, 0.3248, 0.3186, 0.3841, 0.2878, 0.4036, 0.2762, 0.3449, 0.3282, 0.4437, 0.3373, 0.5036, 0.308, 0.5221, 0.2981, 0.4628, 0.3463, 0.5634, 0.3561, 0.6231, 0.3294, 0.6402, 0.3182, 0.5813, 0.3676, 0.6822, 0.3821, 0.7404, 0.36, 0.7551, 0.3427, 0.6983, 0.09327, 0.09249, 0.1879, 0.1132, 0.1689, 0.1323, 0.09072, 0.1046, 0.4026, 0.7967, 0.4355, 0.8489, 0.4255, 0.8572, 0.3851, 0.8091, 0.2429, 0.157, 0.2738, 0.2099, 0.2432, 0.2308, 0.2152, 0.1778, 0.2933, 0.2665, 0.3074, 0.3248, 0.2762, 0.3449, 0.2621, 0.287, 0.3186, 0.3841, 0.3282, 0.4437, 0.2981, 0.4628, 0.2878, 0.4036, 0.3373, 0.5036, 0.3463, 0.5634, 0.3182, 0.5813, 0.308, 0.5221, 0.3561, 0.6231, 0.3676, 0.6822, 0.3427, 0.6983, 0.3294, 0.6402, 0.3821, 0.7404, 0.4026, 0.7967, 0.3851, 0.8091, 0.36, 0.7551, 0.1879, 0.1132, 0.2429, 0.157, 0.2152, 0.1778, 0.1689, 0.1323, 0.2432, 0.2308, 0.2621, 0.287, 0.2325, 0.308, 0.2149, 0.2517, 0.2762, 0.3449, 0.2878, 0.4036, 0.2579, 0.4243, 0.2462, 0.3658, 0.2981, 0.4628, 0.308, 0.5221, 0.2789, 0.5421, 0.2685, 0.4831, 0.3182, 0.5813, 0.3294, 0.6402, 0.3022, 0.6591, 0.2898, 0.6008, 0.3427, 0.6983, 0.36, 0.7551, 0.3375, 0.7717, 0.3173, 0.7164, 0.09072, 0.1046, 0.1689, 0.1323, 0.1507, 0.1504, 0.08547, 0.1162, 0.3851, 0.8091, 0.4255, 0.8572, 0.4163, 0.8666, 0.3675, 0.8234, 0.2152, 0.1778, 0.2432, 0.2308, 0.2149, 0.2517, 0.1899, 0.1981, 0.2621, 0.287, 0.2762, 0.3449, 0.2462, 0.3658, 0.2325, 0.308, 0.2878, 0.4036, 0.2981, 0.4628, 0.2685, 0.4831, 0.2579, 0.4243, 0.308, 0.5221, 0.3182, 0.5813, 0.2898, 0.6008, 0.2789, 0.5421, 0.3294, 0.6402, 0.3427, 0.6983, 0.3173, 0.7164, 0.3022, 0.6591, 0.36, 0.7551, 0.3851, 0.8091, 0.3675, 0.8234, 0.3375, 0.7717, 0.1689, 0.1323, 0.2152, 0.1778, 0.1899, 0.1981, 0.1507, 0.1504, 0.2149, 0.2517, 0.2325, 0.308, 0.2042, 0.3287, 0.188, 0.2719, 0.2462, 0.3658, 0.2579, 0.4243, 0.2284, 0.4452, 0.2171, 0.3867, 0.2685, 0.4831, 0.2789, 0.5421, 0.2497, 0.5629, 0.239, 0.5041, 0.2898, 0.6008, 0.3022, 0.6591, 0.2744, 0.6793, 0.2611, 0.6214, 0.3173, 0.7164, 0.3375, 0.7717, 0.3143, 0.7901, 0.2912, 0.7359, 0.08547, 0.1162, 0.1507, 0.1504, 0.1328, 0.1671, 0.07831, 0.1272, 0.3675, 0.8234, 0.4163, 0.8666, 0.4082, 0.877, 0.3498, 0.8392, 0.1899, 0.1981, 0.2149, 0.2517, 0.188, 0.2719, 0.166, 0.2172, 0.2325, 0.308, 0.2462, 0.3658, 0.2171, 0.3867, 0.2042, 0.3287, 0.2579, 0.4243, 0.2685, 0.4831, 0.239, 0.5041, 0.2284, 0.4452, 0.2789, 0.5421, 0.2898, 0.6008, 0.2611, 0.6214, 0.2497, 0.5629, 0.3022, 0.6591, 0.3173, 0.7164, 0.2912, 0.7359, 0.2744, 0.6793, 0.3375, 0.7717, 0.3675, 0.8234, 0.3498, 0.8392, 0.3143, 0.7901, 0.1507, 0.1504, 0.1899, 0.1981, 0.166, 0.2172, 0.1328, 0.1671, 0.188, 0.2719, 0.2042, 0.3287, 0.1767, 0.3484, 0.1622, 0.2908, 0.2171, 0.3867, 0.2284, 0.4452, 0.1993, 0.4658, 0.1886, 0.4069, 0.239, 0.5041, 0.2497, 0.5629, 0.2201, 0.5838, 0.2095, 0.5249, 0.2611, 0.6214, 0.2744, 0.6793, 0.2457, 0.7002, 0.2317, 0.6424, 0.2912, 0.7359, 0.3143, 0.7901, 0.29, 0.8097, 0.2638, 0.7564, 0.07831, 0.1272, 0.1328, 0.1671, 0.1152, 0.1824, 0.06978, 0.1372, 0.3498, 0.8392, 0.4082, 0.877, 0.4017, 0.8882, 0.3318, 0.8565, 0.166, 0.2172, 0.188, 0.2719, 0.1622, 0.2908, 0.1432, 0.2349, 0.2042, 0.3287, 0.2171, 0.3867, 0.1886, 0.4069, 0.1767, 0.3484, 0.2284, 0.4452, 0.239, 0.5041, 0.2095, 0.5249, 0.1993, 0.4658, 0.2497, 0.5629, 0.2611, 0.6214, 0.2317, 0.6424, 0.2201, 0.5838, 0.2744, 0.6793, 0.2912, 0.7359, 0.2638, 0.7564, 0.2457, 0.7002, 0.3143, 0.7901, 0.3498, 0.8392, 0.3318, 0.8565, 0.29, 0.8097, 0.1328, 0.1671, 0.166, 0.2172, 0.1432, 0.2349, 0.1152, 0.1824, 0.1622, 0.2908, 0.1767, 0.3484, 0.1497, 0.3667, 0.1371, 0.3082, 0.1886, 0.4069, 0.1993, 0.4658, 0.1701, 0.4853, 0.1604, 0.4259, 0.2095, 0.5249, 0.2201, 0.5838, 0.1898, 0.6041, 0.1797, 0.5448, 0.2317, 0.6424, 0.2457, 0.7002, 0.2155, 0.721, 0.2013, 0.663, 0.2638, 0.7564, 0.29, 0.8097, 0.2638, 0.8302, 0.2347, 0.7774, 0.06978, 0.1372, 0.1152, 0.1824, 0.09761, 0.1959, 0.06023, 0.1462, 0.3318, 0.8565, 0.4017, 0.8882, 0.3974, 0.9001, 0.3133, 0.875, 0.1432, 0.2349, 0.1622, 0.2908, 0.1371, 0.3082, 0.1208, 0.2509, 0.1767, 0.3484, 0.1886, 0.4069, 0.1604, 0.4259, 0.1497, 0.3667, 0.1993, 0.4658, 0.2095, 0.5249, 0.1797, 0.5448, 0.1701, 0.4853, 0.2201, 0.5838, 0.2317, 0.6424, 0.2013, 0.663, 0.1898, 0.6041, 0.2457, 0.7002, 0.2638, 0.7564, 0.2347, 0.7774, 0.2155, 0.721, 0.29, 0.8097, 0.3318, 0.8565, 0.3133, 0.875, 0.2638, 0.8302, 0.1152, 0.1824, 0.1432, 0.2349, 0.1208, 0.2509, 0.09761, 0.1959, 0.1371, 0.3082, 0.1497, 0.3667, 0.123, 0.383, 0.1123, 0.3235, 0.1604, 0.4259, 0.1701, 0.4853, 0.1408, 0.5031, 0.1322, 0.443, 0.1797, 0.5448, 0.1898, 0.6041, 0.1587, 0.6231, 0.1494, 0.5632, 0.2013, 0.663, 0.2155, 0.721, 0.1834, 0.7412, 0.1696, 0.6826, 0.2347, 0.7774, 0.2638, 0.8302, 0.2349, 0.8512, 0.2031, 0.7981, 0.06023, 0.1462, 0.09761, 0.1959, 0.08001, 0.2076, 0.04991, 0.154, 0.3133, 0.875, 0.3974, 0.9001, 0.3962, 0.9122, 0.2939, 0.8946, 0.1208, 0.2509, 0.1371, 0.3082, 0.1123, 0.3235, 0.09888, 0.2648, 0.1497, 0.3667, 0.1604, 0.4259, 0.1322, 0.443, 0.123, 0.383, 0.1701, 0.4853, 0.1797, 0.5448, 0.1494, 0.5632, 0.1408, 0.5031, 0.1898, 0.6041, 0.2013, 0.663, 0.1696, 0.6826, 0.1587, 0.6231, 0.2155, 0.721, 0.2347, 0.7774, 0.2031, 0.7981, 0.1834, 0.7412, 0.2638, 0.8302, 0.3133, 0.875, 0.2939, 0.8946, 0.2349, 0.8512, 0.09761, 0.1959, 0.1208, 0.2509, 0.09888, 0.2648, 0.08001, 0.2076, 0.1123, 0.3235, 0.123, 0.383, 0.09639, 0.3969, 0.0878, 0.3364, 0.1322, 0.443, 0.1408, 0.5031, 0.1111, 0.5185, 0.1039, 0.4576, 0.1494, 0.5632, 0.1587, 0.6231, 0.1265, 0.6399, 0.1184, 0.5793, 0.1696, 0.6826, 0.1834, 0.7412, 0.149, 0.7596, 0.1362, 0.7001, 0.2031, 0.7981, 0.2349, 0.8512, 0.2018, 0.8719, 0.1681, 0.8176, 0.04991, 0.154, 0.08001, 0.2076, 0.06237, 0.2173, 0.03902, 0.1604, 0.2939, 0.8946, 0.3962, 0.9122, 0.3996, 0.9243, 0.2726, 0.9149, 0.09888, 0.2648, 0.1123, 0.3235, 0.0878, 0.3364, 0.07712, 0.2764, 0.123, 0.383, 0.1322, 0.443, 0.1039, 0.4576, 0.09639, 0.3969, 0.1408, 0.5031, 0.1494, 0.5632, 0.1184, 0.5793, 0.1111, 0.5185, 0.1587, 0.6231, 0.1696, 0.6826, 0.1362, 0.7001, 0.1265, 0.6399, 0.1834, 0.7412, 0.2031, 0.7981, 0.1681, 0.8176, 0.149, 0.7596, 0.2349, 0.8512, 0.2939, 0.8946, 0.2726, 0.9149, 0.2018, 0.8719, 0.08001, 0.2076, 0.09888, 0.2648, 0.07712, 0.2764, 0.06237, 0.2173, 0.0878, 0.3364, 0.09639, 0.3969, 0.06977, 0.4079, 0.06333, 0.3466, 0.1039, 0.4576, 0.1111, 0.5185, 0.081, 0.5309, 0.07549, 0.4694, 0.1184, 0.5793, 0.1265, 0.6399, 0.09317, 0.6538, 0.08673, 0.5924, 0.1362, 0.7001, 0.149, 0.7596, 0.1119, 0.7754, 0.1011, 0.7149, 0.1681, 0.8176, 0.2018, 0.8719, 0.162, 0.8912, 0.1289, 0.8349, 0.03902, 0.1604, 0.06237, 0.2173, 0.04467, 0.2249, 0.02771, 0.1655, 0.2726, 0.9149, 0.3996, 0.9243, 0.4099, 0.9356, 0.2474, 0.9358, 0.07712, 0.2764, 0.0878, 0.3364, 0.06333, 0.3466, 0.05544, 0.2855, 0.09639, 0.3969, 0.1039, 0.4576, 0.07549, 0.4694, 0.06977, 0.4079, 0.1111, 0.5185, 0.1184, 0.5793, 0.08673, 0.5924, 0.081, 0.5309, 0.1265, 0.6399, 0.1362, 0.7001, 0.1011, 0.7149, 0.09317, 0.6538, 0.149, 0.7596, 0.1681, 0.8176, 0.1289, 0.8349, 0.1119, 0.7754, 0.2018, 0.8719, 0.2726, 0.9149, 0.2474, 0.9358, 0.162, 0.8912, 0.06237, 0.2173, 0.07712, 0.2764, 0.05544, 0.2855, 0.04467, 0.2249, 0.06333, 0.3466, 0.06977, 0.4079, 0.04308, 0.4159, 0.0389, 0.3538, 0.07549, 0.4694, 0.081, 0.5309, 0.0505, 0.54, 0.04684, 0.4779, 0.08673, 0.5924, 0.09317, 0.6538, 0.05873, 0.664, 0.05435, 0.602, 0.1011, 0.7149, 0.1119, 0.7754, 0.07193, 0.7875, 0.06422, 0.7259, 0.1289, 0.8349, 0.162, 0.8912, 0.1125, 0.9076, 0.08471, 0.8485, 0.02771, 0.1655, 0.04467, 0.2249, 0.02691, 0.2302, 0.0161, 0.169, 0.2474, 0.9358, 0.4099, 0.9356, 0.43, 0.9452, 0.2121, 0.9567, 0.05544, 0.2855, 0.06333, 0.3466, 0.0389, 0.3538, 0.03381, 0.2919, 0.06977, 0.4079, 0.07549, 0.4694, 0.04684, 0.4779, 0.04308, 0.4159, 0.081, 0.5309, 0.08673, 0.5924, 0.05435, 0.602, 0.0505, 0.54, 0.09317, 0.6538, 0.1011, 0.7149, 0.06422, 0.7259, 0.05873, 0.664, 0.1119, 0.7754, 0.1289, 0.8349, 0.08471, 0.8485, 0.07193, 0.7875, 0.162, 0.8912, 0.2474, 0.9358, 0.2121, 0.9567, 0.1125, 0.9076, 0.04467, 0.2249, 0.05544, 0.2855, 0.03381, 0.2919, 0.02691, 0.2302, 0.0389, 0.3538, 0.04308, 0.4159, 0.01633, 0.4204, 0.01445, 0.358, 0.04684, 0.4779, 0.0505, 0.54, 0.01969, 0.5452, 0.01803, 0.4828, 0.05435, 0.602, 0.05873, 0.664, 0.02347, 0.67, 0.02145, 0.6077, 0.06422, 0.7259, 0.07193, 0.7875, 0.0297, 0.7947, 0.02604, 0.7324, 0.08471, 0.8485, 0.1125, 0.9076, 0.05096, 0.9186, 0.036, 0.8569, 0.0161, 0.169, 0.02691, 0.2302, 0.009108, 0.2333, 0.00431, 0.1711, 0.2121, 0.9567, 0.43, 0.9452, 0.4622, 0.9517, 0.1418, 0.9759, 0.03381, 0.2919, 0.0389, 0.3538, 0.01445, 0.358, 0.01217, 0.2956, 0.04308, 0.4159, 0.04684, 0.4779, 0.01803, 0.4828, 0.01633, 0.4204, 0.0505, 0.54, 0.05435, 0.602, 0.02145, 0.6077, 0.01969, 0.5452, 0.05873, 0.664, 0.06422, 0.7259, 0.02604, 0.7324, 0.02347, 0.67, 0.07193, 0.7875, 0.08471, 0.8485, 0.036, 0.8569, 0.0297, 0.7947, 0.1125, 0.9076, 0.2121, 0.9567, 0.1418, 0.9759, 0.05096, 0.9186, 0.02691, 0.2302, 0.03381, 0.2919, 0.01217, 0.2956, 0.009108, 0.2333, 1.014, 0.358, 1.016, 0.4204, 0.9895, 0.4215, 0.99, 0.359, 1.018, 0.4828, 1.02, 0.5452, 0.9887, 0.5465, 0.9891, 0.484, 1.021, 0.6077, 1.023, 0.67, 0.9878, 0.6715, 0.9883, 0.609, 1.026, 0.7324, 1.03, 0.7947, 0.9863, 0.7965, 0.9872, 0.734, 1.036, 0.8569, 1.051, 0.9186, 0.9809, 0.9214, 0.9847, 0.8589, 1.004, 0.1711, 1.009, 0.2333, 0.9913, 0.234, 0.9924, 0.1715, 1.142, 0.9759, 0.4622, 0.9517, 0.5029, 0.9533, 0.9493, 0.9835, 1.012, 0.2956, 1.014, 0.358, 0.99, 0.359, 0.9905, 0.2965, 1.016, 0.4204, 1.018, 0.4828, 0.9891, 0.484, 0.9895, 0.4215, 1.02, 0.5452, 1.021, 0.6077, 0.9883, 0.609, 0.9887, 0.5465, 1.023, 0.67, 1.026, 0.7324, 0.9872, 0.734, 0.9878, 0.6715, 1.03, 0.7947, 1.036, 0.8569, 0.9847, 0.8589, 0.9863, 0.7965, 1.051, 0.9186, 1.142, 0.9759, 0.9493, 0.9835, 0.9809, 0.9214, 1.009, 0.2333, 1.012, 0.2956, 0.9905, 0.2965, 0.9913, 0.234, 0.99, 0.359, 0.9895, 0.4215, 0.9628, 0.4191, 0.9655, 0.3568, 0.9891, 0.484, 0.9887, 0.5465, 0.9578, 0.5437, 0.9603, 0.4814, 0.9883, 0.609, 0.9878, 0.6715, 0.9522, 0.6682, 0.9552, 0.606, 0.9872, 0.734, 0.9863, 0.7965, 0.9432, 0.7925, 0.9485, 0.7304, 0.9847, 0.8589, 0.9809, 0.9214, 0.9132, 0.9152, 0.9341, 0.8543, 0.9924, 0.1715, 0.9913, 0.234, 0.9735, 0.2324, 0.9806, 0.1705, 0.9493, 0.9835, 0.5029, 0.9533, 0.5412, 0.9497, 0.8123, 0.9689, 0.9905, 0.2965, 0.99, 0.359, 0.9655, 0.3568, 0.9689, 0.2945, 0.9895, 0.4215, 0.9891, 0.484, 0.9603, 0.4814, 0.9628, 0.4191, 0.9887, 0.5465, 0.9883, 0.609, 0.9552, 0.606, 0.9578, 0.5437, 0.9878, 0.6715, 0.9872, 0.734, 0.9485, 0.7304, 0.9522, 0.6682, 0.9863, 0.7965, 0.9847, 0.8589, 0.9341, 0.8543, 0.9432, 0.7925, 0.9809, 0.9214, 0.9493, 0.9835, 0.8123, 0.9689, 0.9132, 0.9152, 0.9913, 0.234, 0.9905, 0.2965, 0.9689, 0.2945, 0.9735, 0.2324, 0.9655, 0.3568, 0.9628, 0.4191, 0.936, 0.4132, 0.9411, 0.3514, 0.9603, 0.4814, 0.9578, 0.5437, 0.9271, 0.5369, 0.9315, 0.475, 0.9552, 0.606, 0.9522, 0.6682, 0.9173, 0.6605, 0.9225, 0.5987, 0.9485, 0.7304, 0.9432, 0.7925, 0.9017, 0.7833, 0.9108, 0.7221, 0.9341, 0.8543, 0.9132, 0.9152, 0.8564, 0.9017, 0.887, 0.8437, 0.9806, 0.1705, 0.9735, 0.2324, 0.9557, 0.2284, 0.9689, 0.1678, 0.8123, 0.9689, 0.5412, 0.9497, 0.5687, 0.9418, 0.7617, 0.9486, 0.9689, 0.2945, 0.9655, 0.3568, 0.9411, 0.3514, 0.9473, 0.2897, 0.9628, 0.4191, 0.9603, 0.4814, 0.9315, 0.475, 0.936, 0.4132, 0.9578, 0.5437, 0.9552, 0.606, 0.9225, 0.5987, 0.9271, 0.5369, 0.9522, 0.6682, 0.9485, 0.7304, 0.9108, 0.7221, 0.9173, 0.6605, 0.9432, 0.7925, 0.9341, 0.8543, 0.887, 0.8437, 0.9017, 0.7833, 0.9132, 0.9152, 0.8123, 0.9689, 0.7617, 0.9486, 0.8564, 0.9017, 0.9735, 0.2324, 0.9689, 0.2945, 0.9473, 0.2897, 0.9557, 0.2284, 0.9411, 0.3514, 0.936, 0.4132, 0.9094, 0.404, 0.9167, 0.3429, 0.9315, 0.475, 0.9271, 0.5369, 0.8967, 0.5265, 0.9029, 0.4652, 0.9225, 0.5987, 0.9173, 0.6605, 0.8832, 0.6488, 0.8904, 0.5877, 0.9108, 0.7221, 0.9017, 0.7833, 0.8629, 0.7697, 0.8746, 0.7095, 0.887, 0.8437, 0.8564, 0.9017, 0.8111, 0.8839, 0.8448, 0.8285, 0.9689, 0.1678, 0.9557, 0.2284, 0.9379, 0.2222, 0.9574, 0.1637, 0.7617, 0.9486, 0.5687, 0.9418, 0.5846, 0.9314, 0.7316, 0.9276, 0.9473, 0.2897, 0.9411, 0.3514, 0.9167, 0.3429, 0.9256, 0.2822, 0.936, 0.4132, 0.9315, 0.475, 0.9029, 0.4652, 0.9094, 0.404, 0.9271, 0.5369, 0.9225, 0.5987, 0.8904, 0.5877, 0.8967, 0.5265, 0.9173, 0.6605, 0.9108, 0.7221, 0.8746, 0.7095, 0.8832, 0.6488, 0.9017, 0.7833, 0.887, 0.8437, 0.8448, 0.8285, 0.8629, 0.7697, 0.8564, 0.9017, 0.7617, 0.9486, 0.7316, 0.9276, 0.8111, 0.8839, 0.9557, 0.2284, 0.9473, 0.2897, 0.9256, 0.2822, 0.9379, 0.2222, 0.9167, 0.3429, 0.9094, 0.404, 0.8828, 0.3918, 0.8922, 0.3317, 0.9029, 0.4652, 0.8967, 0.5265, 0.8668, 0.5128, 0.8746, 0.4522, 0.8904, 0.5877, 0.8832, 0.6488, 0.8503, 0.6337, 0.8589, 0.5733, 0.8746, 0.7095, 0.8629, 0.7697, 0.8268, 0.7527, 0.8401, 0.6936, 0.8448, 0.8285, 0.8111, 0.8839, 0.7742, 0.8639, 0.8073, 0.8102, 0.9574, 0.1637, 0.9379, 0.2222, 0.9203, 0.2138, 0.9462, 0.1581, 0.7316, 0.9276, 0.5846, 0.9314, 0.5919, 0.9197, 0.7083, 0.9069, 0.9256, 0.2822, 0.9167, 0.3429, 0.8922, 0.3317, 0.9039, 0.2721, 0.9094, 0.404, 0.9029, 0.4652, 0.8746, 0.4522, 0.8828, 0.3918, 0.8967, 0.5265, 0.8904, 0.5877, 0.8589, 0.5733, 0.8668, 0.5128, 0.8832, 0.6488, 0.8746, 0.7095, 0.8401, 0.6936, 0.8503, 0.6337, 0.8629, 0.7697, 0.8448, 0.8285, 0.8073, 0.8102, 0.8268, 0.7527, 0.8111, 0.8839, 0.7316, 0.9276, 0.7083, 0.9069, 0.7742, 0.8639, 0.9379, 0.2222, 0.9256, 0.2822, 0.9039, 0.2721, 0.9203, 0.2138, 0.9947, 0.1091, 0.9355, 0.1511, 0.9255, 0.1428, 0.5933, 0.9075, 0.4947, 0.8909, 0.5907, 0.8954, 0.5907, 0.8954, 0.4947, 0.8909, 0.5855, 0.8838, 0.9947, 0.1091, 0.9255, 0.1428, 0.9163, 0.1334, 0.5855, 0.8838, 0.4947, 0.8909, 0.5783, 0.8728, 0.9947, 0.1091, 0.9163, 0.1334, 0.9082, 0.123, 0.5783, 0.8728, 0.4947, 0.8909, 0.5698, 0.8628, 0.9947, 0.1091, 0.9082, 0.123, 0.9017, 0.1118, 0.5698, 0.8628, 0.4947, 0.8909, 0.5602, 0.8538, 0.9947, 0.1091, 0.9017, 0.1118, 0.8974, 0.0999, 0.5602, 0.8538, 0.4947, 0.8909, 0.5499, 0.846, 0.9947, 0.1091, 0.8974, 0.0999, 0.8962, 0.08775, 0.5499, 0.846, 0.4947, 0.8909, 0.539, 0.8396, 0.9947, 0.1091, 0.8962, 0.08775, 0.8996, 0.0757, 0.539, 0.8396, 0.4947, 0.8909, 0.5277, 0.8345, 0.9947, 0.1091, 0.8996, 0.0757, 0.9099, 0.06437, 0.5277, 0.8345, 0.4947, 0.8909, 0.5161, 0.831, 0.9947, 0.1091, 0.9099, 0.06437, 0.93, 0.05475, 0.5161, 0.831, 0.4947, 0.8909, 0.5043, 0.8289, 0.9947, 0.1091, 0.93, 0.05475, 0.9622, 0.04832, 0.5043, 0.8289, 0.4947, 0.8909, 0.4924, 0.8285, 0.9947, 0.1091, 0.9622, 0.04832, 1.003, 0.04667, 0.4924, 0.8285, 0.4947, 0.8909, 0.4806, 0.8295, 0.9947, 0.1091, 1.003, 0.04667, 1.041, 0.05033, 0.4806, 0.8295, 0.4947, 0.8909, 0.4689, 0.8322, 0.9947, 0.1091, 1.041, 0.05033, 1.069, 0.05821, 0.4689, 0.8322, 0.4947, 0.8909, 0.4574, 0.8363, 0.9947, 0.1091, 1.069, 0.05821, 1.085, 0.06864, 0.4574, 0.8363, 0.4947, 0.8909, 0.4462, 0.8419, 0.9947, 0.1091, 1.085, 0.06864, 1.092, 0.08034, 0.4462, 0.8419, 0.4947, 0.8909, 0.4355, 0.8489, 0.9947, 0.1091, 1.092, 0.08034, 1.093, 0.09249, 0.4355, 0.8489, 0.4947, 0.8909, 0.4255, 0.8572, 0.9947, 0.1091, 1.093, 0.09249, 1.091, 0.1046, 0.4255, 0.8572, 0.4947, 0.8909, 0.4163, 0.8666, 0.9947, 0.1091, 1.091, 0.1046, 1.085, 0.1162, 0.4163, 0.8666, 0.4947, 0.8909, 0.4082, 0.877, 0.9947, 0.1091, 1.085, 0.1162, 1.078, 0.1272, 0.4082, 0.877, 0.4947, 0.8909, 0.4017, 0.8882, 0.9947, 0.1091, 1.078, 0.1272, 1.07, 0.1372, 0.4017, 0.8882, 0.4947, 0.8909, 0.3974, 0.9001, 0.9947, 0.1091, 1.07, 0.1372, 1.06, 0.1462, 0.3974, 0.9001, 0.4947, 0.8909, 0.3962, 0.9122, 0.9947, 0.1091, 1.06, 0.1462, 1.05, 0.154, 0.3962, 0.9122, 0.4947, 0.8909, 0.3996, 0.9243, 0.9947, 0.1091, 1.05, 0.154, 1.039, 0.1604, 0.3996, 0.9243, 0.4947, 0.8909, 0.4099, 0.9356, 0.9947, 0.1091, 1.039, 0.1604, 1.028, 0.1655, 0.4099, 0.9356, 0.4947, 0.8909, 0.43, 0.9452, 0.9947, 0.1091, 1.028, 0.1655, 1.016, 0.169, 0.43, 0.9452, 0.4947, 0.8909, 0.4622, 0.9517, 0.9947, 0.1091, 1.016, 0.169, 1.004, 0.1711, 0.4622, 0.9517, 0.4947, 0.8909, 0.5029, 0.9533, 0.9947, 0.1091, 1.004, 0.1711, 0.9924, 0.1715, 0.5029, 0.9533, 0.4947, 0.8909, 0.5412, 0.9497, 0.9947, 0.1091, 0.9924, 0.1715, 0.9806, 0.1705, 0.5412, 0.9497, 0.4947, 0.8909, 0.5687, 0.9418, 0.9947, 0.1091, 0.9806, 0.1705, 0.9689, 0.1678, 0.5687, 0.9418, 0.4947, 0.8909, 0.5846, 0.9314, 0.9947, 0.1091, 0.9689, 0.1678, 0.9574, 0.1637, 0.5846, 0.9314, 0.4947, 0.8909, 0.5919, 0.9197, 0.9947, 0.1091, 0.9574, 0.1637, 0.9462, 0.1581, 0.5919, 0.9197, 0.4947, 0.8909, 0.5933, 0.9075, 0.8922, 0.3317, 0.8828, 0.3918, 0.8561, 0.3769, 0.8676, 0.3178, 0.8746, 0.4522, 0.8668, 0.5128, 0.8373, 0.4964, 0.8463, 0.4366, 0.8589, 0.5733, 0.8503, 0.6337, 0.8186, 0.6159, 0.8282, 0.5563, 0.8401, 0.6936, 0.8268, 0.7527, 0.7933, 0.7335, 0.8074, 0.6752, 0.8073, 0.8102, 0.7742, 0.8639, 0.7429, 0.843, 0.7738, 0.7901, 0.9462, 0.1581, 0.9203, 0.2138, 0.9026, 0.2033, 0.9355, 0.1511, 0.7083, 0.9069, 0.5919, 0.9197, 0.5933, 0.9075, 0.6879, 0.8868, 0.9039, 0.2721, 0.8922, 0.3317, 0.8676, 0.3178, 0.8821, 0.2596, 0.8828, 0.3918, 0.8746, 0.4522, 0.8463, 0.4366, 0.8561, 0.3769, 0.8668, 0.5128, 0.8589, 0.5733, 0.8282, 0.5563, 0.8373, 0.4964, 0.8503, 0.6337, 0.8401, 0.6936, 0.8074, 0.6752, 0.8186, 0.6159, 0.8268, 0.7527, 0.8073, 0.8102, 0.7738, 0.7901, 0.7933, 0.7335, 0.9947, 0.1091, 0.9462, 0.1581, 0.9355, 0.1511, 0.7742, 0.8639, 0.7083, 0.9069, 0.6879, 0.8868, 0.7429, 0.843, 0.9203, 0.2138, 0.9039, 0.2721, 0.8821, 0.2596, 0.9026, 0.2033])
me_sphere.use_remesh_preserve_volume = False
me_sphere.use_remesh_preserve_attributes = False
me_sphere.use_mirror_vertex_groups = False
me_sphere.update()

# ---- objects
ob_sphere = bpy.data.objects.new('Sphere', me_sphere)

# ---- transforms, parenting, visibility, modifiers, constraints
ob_sphere.location = (0.0, 0.0, 1.0)
ob_sphere.lineart.crease_threshold = 0.0

# ---- collection membership
col_collection_1.objects.link(ob_sphere)

# ---- scene / render settings (as saved in the file)
scene.frame_start = 1; scene.frame_end = 250; scene.frame_set(1)
scene.render.engine = 'BLENDER_EEVEE_NEXT'
scene.render.resolution_percentage = 50
scene.render.dither_intensity = 0.0
scene.cycles.use_denoising = False
scene.cycles.samples = 10
scene.cycles.sampling_pattern = 'TABULATED_SOBOL'
scene.cycles.light_sampling_threshold = 0.0
scene.cycles.use_adaptive_sampling = False
scene.cycles.use_light_tree = False
scene.cycles.blur_glossy = 0.0
scene.cycles.pixel_filter_type = 'GAUSSIAN'
scene.cycles.sample_clamp_indirect = 0.0
scene.view_settings.view_transform = 'Standard'
bpy.context.view_layer.update()

# ---- added for rendering (the .blend has no active camera and no usable light): camera, sun
cam_auto = bpy.data.cameras.new('AutoCamera')
cam_auto.lens = 50.0
cam_auto.sensor_width = 36.0
cam_auto.clip_end = 1000.0
ob_auto_camera = bpy.data.objects.new('AutoCamera', cam_auto)
scene.collection.objects.link(ob_auto_camera)
ob_auto_camera.location = (3.20507, -3.84609, 3.56406)
ob_auto_camera.rotation_euler = (1.09748, -7.21219e-08, 0.694738)
scene.camera = ob_auto_camera
light_auto_sun = bpy.data.lights.new('AutoSun', 'SUN')
light_auto_sun.energy = 3.0
light_auto_sun.angle = 0.0523599
ob_auto_sun = bpy.data.objects.new('AutoSun', light_auto_sun)
scene.collection.objects.link(ob_auto_sun)
ob_auto_sun.rotation_euler = (0.872665, 0.174533, 0.523599)
bpy.context.view_layer.update()
